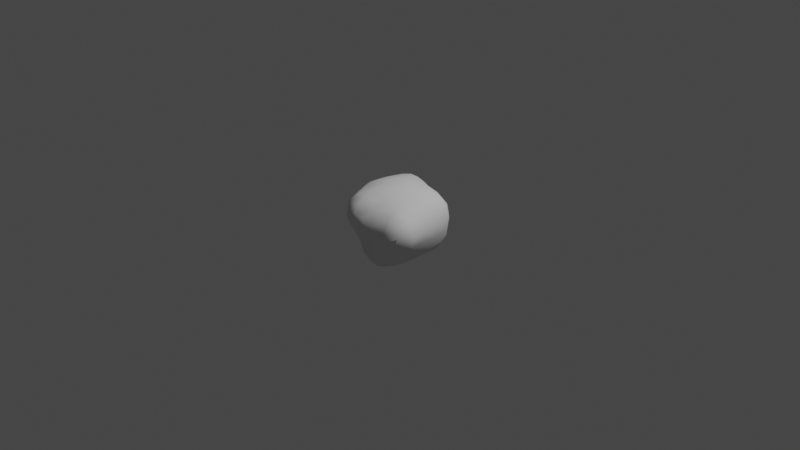 # Source: cloud.blend  (saved by Blender 3.5.10; exported with 4.5.12 LTS)
import bpy
from mathutils import Matrix  # noqa: F401  (used for matrix-valued properties, if any)

bpy.ops.wm.read_factory_settings(use_empty=True)
scene = bpy.context.scene
scene.name = 'Scene'

# ---- collections
col_collection = bpy.data.collections.new('Collection'); scene.collection.children.link(col_collection)

# ---- world
world_world = bpy.data.worlds.new('World'); scene.world = world_world
world_world.use_nodes = True; world_world.node_tree.nodes.clear()
_N = world_world.node_tree.nodes; _L = world_world.node_tree.links
n0 = _N.new('ShaderNodeOutputWorld'); n0.name = 'World Output'; n0.location = (300, 300)
n1 = _N.new('ShaderNodeBackground'); n1.name = 'Background'; n1.location = (10, 300)
n1.inputs[0].default_value = (0.05088, 0.05088, 0.05088, 1.0)
_L.new(n1.outputs[0], n0.inputs[0])
n0.is_active_output = True
world_world.color = (0.05088, 0.05088, 0.05088)
world_world.use_sun_shadow = False
world_world.sun_shadow_jitter_overblur = 0.0

# ---- cameras
cam_camera = bpy.data.cameras.new('Camera')
cam_camera.clip_end = 100.0
cam_camera.ortho_scale = 7.314

# ---- lights
light_light = bpy.data.lights.new('Light', 'POINT')
light_light.transmission_factor = 0.0
light_light.energy = 1000.0
light_light.shadow_soft_size = 0.1
light_light.shadow_maximum_resolution = 0.006
light_light.use_absolute_resolution = True

# ---- meshes
me_mball = bpy.data.meshes.new('Mball')
me_mball.from_pydata([(-0.3268, -0.3392, -0.006979), (-0.3458, -0.1908, -0.197), (-0.3634, -0.2471, -0.07), (-0.3406, -0.02172, -0.3334), (-0.3861, -0.08043, -0.2585), (-0.4503, -0.08058, -0.08072), (-0.1625, -0.4885, 0.01429), (-0.1906, -0.3549, -0.21), (-0.2348, -0.4085, -0.05674), (-0.1944, -0.2107, -0.341), (-0.2475, -0.2553, -0.2573), (-0.2994, -0.3001, -0.1183), (-0.2555, -0.08007, -0.3629), (-0.307, -0.1282, -0.3061), (-0.08568, -0.4908, 0.001428), (-0.04263, -0.3654, -0.358), (-0.09271, -0.4046, -0.2672), (-0.07906, -0.4667, -0.08228), (-0.09186, -0.2673, -0.3831), (-0.1432, -0.3173, -0.3159), (-0.08114, -0.08496, -0.4183), (-0.3437, -0.3641, 0.09006), (-0.3395, -0.3616, 0.1962), (-0.4, -0.2513, 0.08706), (-0.3616, -0.2396, 0.2505), (-0.3237, -0.1715, 0.3175), (-0.4692, -0.08401, 0.08491), (-0.416, -0.08704, 0.2579), (-0.3364, -0.08612, 0.3292), (-0.1869, -0.5147, 0.09187), (-0.1912, -0.5153, 0.1933), (-0.2765, -0.4625, 0.09039), (-0.261, -0.4374, 0.2619), (-0.1969, -0.366, 0.3388), (-0.3007, -0.2838, 0.2995), (-0.2499, -0.24, 0.3427), (-0.2547, -0.08654, 0.3688), (-0.09022, -0.518, 0.09069), (-0.09107, -0.5163, 0.1912), (-0.08981, -0.4667, 0.2814), (-0.08942, -0.3703, 0.3433), (-0.08725, -0.2565, 0.3753), (-0.08522, -0.08515, 0.4131), (-0.3454, 0.08573, -0.3387), (-0.4207, 0.08698, -0.2597), (-0.4613, 0.08335, -0.08209), (-0.3294, 0.1612, -0.3229), (-0.3657, 0.2032, -0.2533), (-0.3818, 0.2597, -0.08531), (-0.3357, 0.3422, -0.02856), (-0.2574, 0.08538, -0.3797), (-0.253, 0.1914, -0.3434), (-0.2598, 0.2808, -0.2524), (-0.3118, 0.3119, -0.1372), (-0.2056, 0.345, -0.1945), (-0.2581, 0.3805, -0.08155), (-0.08283, 0.08285, -0.4129), (-0.07517, 0.2534, -0.3567), (-0.1234, 0.3034, -0.3023), (-0.01173, 0.3345, -0.3264), (-0.07311, 0.373, -0.2513), (-0.08051, 0.4481, -0.07766), (-0.4541, 0.08258, 0.08244), (-0.3843, 0.09315, 0.2649), (-0.3335, 0.04131, 0.325), (-0.4012, 0.2524, 0.08523), (-0.3683, 0.2558, 0.2298), (-0.3532, 0.3678, 0.08895), (-0.3485, 0.3639, 0.199), (-0.3183, 0.1528, 0.3136), (-0.2651, 0.09292, 0.3551), (-0.3035, 0.254, 0.3069), (-0.2242, 0.2556, 0.3478), (-0.2428, 0.4714, 0.1024), (-0.2495, 0.4341, 0.2531), (-0.1915, 0.3477, 0.3312), (-0.08489, 0.08421, 0.4112), (-0.08728, 0.2554, 0.3676), (-0.1044, 0.4837, 0.1004), (-0.1055, 0.4509, 0.24), (-0.09054, 0.3448, 0.3308), (0.00133, -0.4811, -0.003884), (0.0866, -0.3787, -0.3711), (0.08693, -0.4512, -0.2589), (0.06905, -0.4679, -0.06759), (0.08613, -0.2609, -0.4208), (0.08293, -0.08698, -0.4253), (0.1794, -0.3515, -0.3442), (0.2426, -0.3739, -0.2377), (0.2531, -0.4327, -0.08033), (0.2075, -0.2583, -0.3648), (0.2844, -0.2545, -0.278), (0.2272, -0.08647, -0.3682), (0.3028, -0.08439, -0.3021), (0.3323, -0.3352, -0.1623), (0.3864, -0.3755, -0.07893), (0.3511, -0.2545, -0.1905), (0.4613, -0.2661, -0.06302), (0.3661, -0.08552, -0.2211), (0.4551, -0.09488, -0.05672), (0.0002549, -0.4911, 0.08681), (-0.008078, -0.4897, 0.167), (0.08606, -0.4639, 0.081), (0.06773, -0.4138, 0.2407), (0.01858, -0.3444, 0.3239), (0.1338, -0.308, 0.3032), (0.07916, -0.256, 0.3489), (0.08259, -0.08394, 0.4076), (0.2576, -0.4544, 0.08405), (0.2572, -0.3891, 0.2193), (0.2594, -0.2565, 0.2956), (0.2067, -0.2032, 0.3319), (0.3132, -0.1269, 0.3059), (0.2581, -0.076, 0.3453), (0.4307, -0.4135, 0.08822), (0.3887, -0.3762, 0.1978), (0.5022, -0.2686, 0.08103), (0.415, -0.2605, 0.2278), (0.4775, -0.09591, 0.07581), (0.3941, -0.07923, 0.2569), (0.3307, -0.01487, 0.3172), (0.08337, 0.0839, -0.414), (0.08689, 0.2572, -0.3825), (0.08916, 0.3549, -0.3438), (0.08876, 0.4384, -0.2592), (0.08501, 0.4699, -0.08367), (0.2341, 0.08617, -0.3646), (0.3077, 0.08644, -0.3077), (0.2208, 0.2587, -0.3589), (0.3027, 0.2584, -0.3003), (0.1914, 0.3514, -0.339), (0.2588, 0.3988, -0.2565), (0.2565, 0.4328, -0.08699), (0.3663, 0.08598, -0.2305), (0.441, 0.08361, -0.07484), (0.3557, 0.2567, -0.2144), (0.4049, 0.253, -0.07944), (0.3342, 0.3441, -0.1842), (0.347, 0.3494, -0.08331), (0.08355, 0.08429, 0.4098), (0.1178, 0.3046, 0.3025), (0.0706, 0.2542, 0.3486), (0.07969, 0.442, 0.07871), (0.06842, 0.3685, 0.2515), (0.00252, 0.3272, 0.3181), (0.2557, 0.08606, 0.3627), (0.2569, 0.2847, 0.2908), (0.2554, 0.1993, 0.341), (0.2522, 0.3946, 0.07997), (0.2544, 0.3521, 0.2036), (0.4831, 0.08425, 0.08474), (0.4294, 0.08737, 0.2566), (0.3387, 0.08712, 0.3261), (0.4506, 0.2594, 0.0871), (0.3949, 0.2489, 0.2533), (0.3352, 0.1721, 0.3216), (0.3572, 0.3482, 0.08357), (0.3468, 0.3349, 0.1781)], [], [(5, 4, 1, 2), (11, 10, 7, 8), (11, 2, 1, 10), (2, 11, 8, 0), (13, 12, 9, 10), (13, 4, 3, 12), (4, 13, 10, 1), (17, 8, 7, 16), (8, 17, 14, 6), (19, 18, 15, 16), (19, 10, 9, 18), (10, 19, 16, 7), (12, 20, 18, 9), (23, 2, 0, 21), (24, 23, 21, 22), (26, 5, 2, 23), (27, 26, 23, 24), (28, 27, 24, 25), (31, 8, 6, 29), (31, 21, 0, 8), (32, 31, 29, 30), (32, 22, 21, 31), (34, 24, 22, 32), (35, 34, 32, 33), (35, 25, 24, 34), (36, 28, 25, 35), (37, 29, 6, 14), (38, 30, 29, 37), (39, 32, 30, 38), (40, 33, 32, 39), (41, 35, 33, 40), (42, 36, 35, 41), (44, 43, 3, 4), (45, 44, 4, 5), (47, 46, 43, 44), (48, 47, 44, 45), (43, 50, 12, 3), (46, 51, 50, 43), (47, 52, 51, 46), (48, 53, 52, 47), (55, 54, 52, 53), (49, 55, 53, 48), (50, 56, 20, 12), (51, 57, 56, 50), (52, 58, 57, 51), (60, 59, 57, 58), (54, 60, 58, 52), (55, 61, 60, 54), (62, 45, 5, 26), (63, 62, 26, 27), (64, 63, 27, 28), (65, 48, 45, 62), (66, 65, 62, 63), (67, 49, 48, 65), (68, 67, 65, 66), (64, 70, 69, 63), (70, 64, 28, 36), (71, 66, 63, 69), (72, 71, 69, 70), (67, 73, 55, 49), (68, 74, 73, 67), (74, 68, 66, 71), (75, 74, 71, 72), (76, 70, 36, 42), (77, 72, 70, 76), (73, 78, 61, 55), (75, 80, 79, 74), (80, 75, 72, 77), (78, 73, 74, 79), (83, 16, 15, 82), (84, 17, 16, 83), (17, 84, 81, 14), (18, 85, 82, 15), (20, 86, 85, 18), (88, 83, 82, 87), (89, 84, 83, 88), (85, 90, 87, 82), (90, 91, 88, 87), (86, 92, 90, 85), (92, 93, 91, 90), (95, 89, 88, 94), (91, 96, 94, 88), (96, 97, 95, 94), (93, 98, 96, 91), (98, 99, 97, 96), (100, 37, 14, 81), (101, 38, 37, 100), (84, 102, 100, 81), (102, 103, 101, 100), (103, 39, 38, 101), (104, 40, 39, 103), (105, 106, 104, 103), (106, 41, 40, 104), (107, 42, 41, 106), (108, 102, 84, 89), (109, 103, 102, 108), (110, 105, 103, 109), (111, 106, 105, 110), (112, 113, 111, 110), (113, 107, 106, 111), (114, 108, 89, 95), (115, 109, 108, 114), (97, 116, 114, 95), (116, 117, 115, 114), (117, 110, 109, 115), (118, 119, 117, 116), (119, 112, 110, 117), (120, 113, 112, 119), (116, 97, 99, 118), (56, 121, 86, 20), (57, 122, 121, 56), (59, 123, 122, 57), (60, 124, 123, 59), (61, 125, 124, 60), (121, 126, 92, 86), (126, 127, 93, 92), (122, 128, 126, 121), (128, 129, 127, 126), (123, 130, 128, 122), (130, 131, 129, 128), (124, 131, 130, 123), (125, 132, 131, 124), (127, 133, 98, 93), (133, 134, 99, 98), (129, 135, 133, 127), (135, 136, 134, 133), (131, 137, 135, 129), (137, 138, 136, 135), (132, 138, 137, 131), (139, 76, 42, 107), (141, 77, 76, 139), (78, 142, 125, 61), (79, 143, 142, 78), (143, 144, 141, 140), (80, 144, 143, 79), (144, 80, 77, 141), (145, 139, 107, 113), (141, 147, 146, 140), (147, 141, 139, 145), (142, 148, 132, 125), (143, 149, 148, 142), (149, 143, 140, 146), (134, 150, 118, 99), (150, 151, 119, 118), (151, 152, 120, 119), (152, 145, 113, 120), (136, 153, 150, 134), (153, 154, 151, 150), (154, 155, 152, 151), (147, 155, 154, 146), (155, 147, 145, 152), (138, 156, 153, 136), (148, 156, 138, 132), (156, 157, 154, 153), (149, 157, 156, 148), (157, 149, 146, 154)])
me_mball.polygons.foreach_set('use_smooth', [True] * 156)
me_mball.remesh_voxel_size = 0.75
me_mball.update()

# ---- objects
ob_light = bpy.data.objects.new('Light', light_light)
ob_camera = bpy.data.objects.new('Camera', cam_camera)
ob_cloud = bpy.data.objects.new('Cloud', me_mball)

# ---- transforms, parenting, visibility, modifiers, constraints
ob_light.location = (4.076, 1.005, 5.904)
ob_light.rotation_euler = (0.6503, 0.05522, 1.866)
ob_light.lock_rotations_4d = False
ob_light.empty_display_type = 'ARROWS'
ob_light.color = (0.0, 0.0, 0.0, 0.0)
ob_light.lineart.crease_threshold = 0.0
ob_camera.location = (7.359, -6.926, 4.958)
ob_camera.rotation_euler = (1.109, 0.0, 0.8149)
ob_camera.lock_rotations_4d = False
ob_camera.empty_display_type = 'ARROWS'
ob_camera.color = (0.0, 0.0, 0.0, 0.0)
ob_camera.display_type = 'WIRE'
ob_camera.lineart.crease_threshold = 0.0
ob_cloud.location = (0.0, 0.0, 0.0)

# ---- collection membership
col_collection.objects.link(ob_light)
col_collection.objects.link(ob_camera)
col_collection.objects.link(ob_cloud)

# ---- scene / render settings (as saved in the file)
scene.camera = ob_camera
scene.frame_start = 1; scene.frame_end = 250; scene.frame_set(1)
scene.render.engine = 'BLENDER_EEVEE_NEXT'
scene.cycles.sampling_pattern = 'TABULATED_SOBOL'
scene.view_settings.view_transform = 'Filmic'
bpy.context.view_layer.update()
